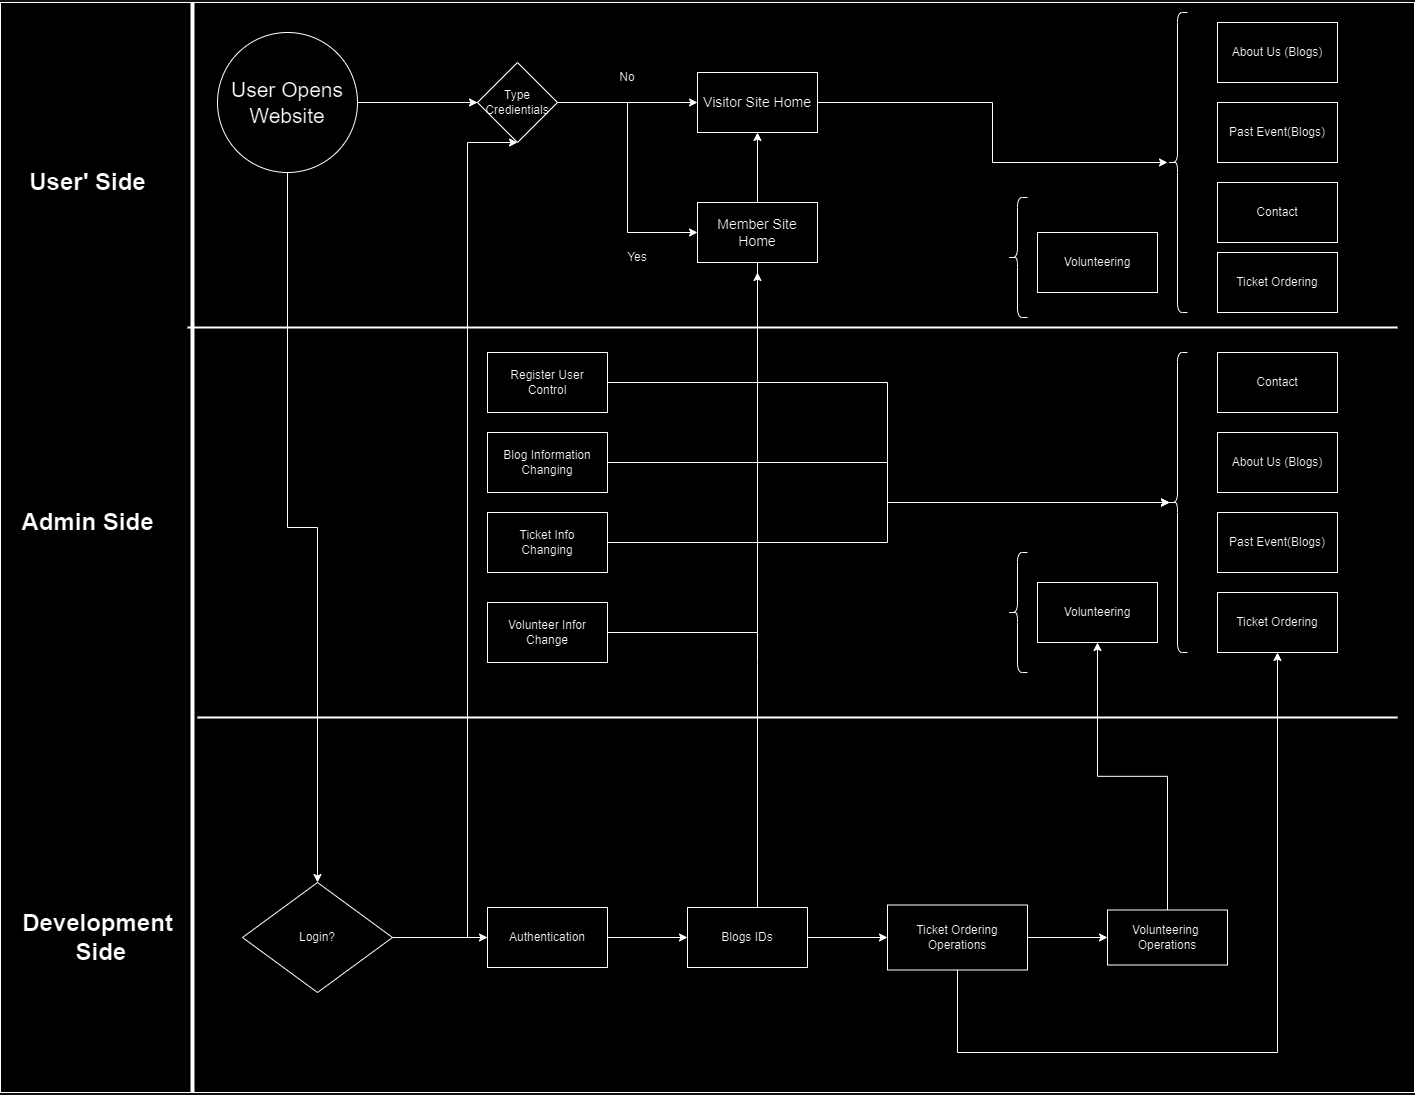

The diagram above was exported from draw.io. Its source (the exported page's mxGraphModel, read from the mxfile embedded in the PNG):
<mxGraphModel dx="2577" dy="890" grid="1" gridSize="10" guides="1" tooltips="1" connect="1" arrows="1" fold="1" page="1" pageScale="1" pageWidth="827" pageHeight="1169" math="0" shadow="0">
  <root>
    <mxCell id="WIyWlLk6GJQsqaUBKTNV-0" />
    <mxCell id="WIyWlLk6GJQsqaUBKTNV-1" parent="WIyWlLk6GJQsqaUBKTNV-0" />
    <mxCell id="uZoEnKruz41N_9B3KirL-6" value="" style="rounded=0;whiteSpace=wrap;html=1;rotation=0;" vertex="1" parent="WIyWlLk6GJQsqaUBKTNV-1">
      <mxGeometry x="-477" y="200" width="1414" height="1090" as="geometry" />
    </mxCell>
    <mxCell id="uZoEnKruz41N_9B3KirL-11" value="" style="line;strokeWidth=2;html=1;" vertex="1" parent="WIyWlLk6GJQsqaUBKTNV-1">
      <mxGeometry x="-290" y="520" width="1210" height="10" as="geometry" />
    </mxCell>
    <mxCell id="uZoEnKruz41N_9B3KirL-12" value="" style="line;strokeWidth=2;html=1;" vertex="1" parent="WIyWlLk6GJQsqaUBKTNV-1">
      <mxGeometry x="-280" y="910" width="1200" height="10" as="geometry" />
    </mxCell>
    <mxCell id="uZoEnKruz41N_9B3KirL-14" value="" style="line;strokeWidth=4;direction=south;html=1;perimeter=backbonePerimeter;points=[];outlineConnect=0;" vertex="1" parent="WIyWlLk6GJQsqaUBKTNV-1">
      <mxGeometry x="-290" y="200" width="10" height="1090" as="geometry" />
    </mxCell>
    <mxCell id="uZoEnKruz41N_9B3KirL-15" value="User' Side" style="text;strokeColor=none;fillColor=none;html=1;fontSize=24;fontStyle=1;verticalAlign=middle;align=center;" vertex="1" parent="WIyWlLk6GJQsqaUBKTNV-1">
      <mxGeometry x="-440" y="360" width="100" height="40" as="geometry" />
    </mxCell>
    <mxCell id="uZoEnKruz41N_9B3KirL-16" value="Admin Side" style="text;strokeColor=none;fillColor=none;html=1;fontSize=24;fontStyle=1;verticalAlign=middle;align=center;" vertex="1" parent="WIyWlLk6GJQsqaUBKTNV-1">
      <mxGeometry x="-440" y="700" width="100" height="40" as="geometry" />
    </mxCell>
    <mxCell id="uZoEnKruz41N_9B3KirL-18" value="Development&lt;br&gt;&amp;nbsp;Side" style="text;strokeColor=none;fillColor=none;html=1;fontSize=24;fontStyle=1;verticalAlign=middle;align=center;" vertex="1" parent="WIyWlLk6GJQsqaUBKTNV-1">
      <mxGeometry x="-430" y="1095" width="100" height="80" as="geometry" />
    </mxCell>
    <mxCell id="uZoEnKruz41N_9B3KirL-22" value="" style="edgeStyle=orthogonalEdgeStyle;rounded=0;orthogonalLoop=1;jettySize=auto;html=1;" edge="1" parent="WIyWlLk6GJQsqaUBKTNV-1" source="uZoEnKruz41N_9B3KirL-20" target="uZoEnKruz41N_9B3KirL-21">
      <mxGeometry relative="1" as="geometry" />
    </mxCell>
    <mxCell id="uZoEnKruz41N_9B3KirL-38" style="edgeStyle=orthogonalEdgeStyle;rounded=0;orthogonalLoop=1;jettySize=auto;html=1;entryX=0;entryY=0.5;entryDx=0;entryDy=0;" edge="1" parent="WIyWlLk6GJQsqaUBKTNV-1" source="uZoEnKruz41N_9B3KirL-20" target="uZoEnKruz41N_9B3KirL-23">
      <mxGeometry relative="1" as="geometry" />
    </mxCell>
    <mxCell id="uZoEnKruz41N_9B3KirL-96" value="" style="edgeStyle=orthogonalEdgeStyle;rounded=0;orthogonalLoop=1;jettySize=auto;html=1;" edge="1" parent="WIyWlLk6GJQsqaUBKTNV-1" source="uZoEnKruz41N_9B3KirL-20" target="uZoEnKruz41N_9B3KirL-95">
      <mxGeometry relative="1" as="geometry" />
    </mxCell>
    <mxCell id="uZoEnKruz41N_9B3KirL-20" value="&lt;font style=&quot;font-size: 21px;&quot;&gt;User Opens&lt;br&gt;Website&lt;/font&gt;" style="ellipse;whiteSpace=wrap;html=1;aspect=fixed;" vertex="1" parent="WIyWlLk6GJQsqaUBKTNV-1">
      <mxGeometry x="-260" y="230" width="140" height="140" as="geometry" />
    </mxCell>
    <mxCell id="uZoEnKruz41N_9B3KirL-24" value="" style="edgeStyle=orthogonalEdgeStyle;rounded=0;orthogonalLoop=1;jettySize=auto;html=1;" edge="1" parent="WIyWlLk6GJQsqaUBKTNV-1" source="uZoEnKruz41N_9B3KirL-104" target="uZoEnKruz41N_9B3KirL-23">
      <mxGeometry relative="1" as="geometry">
        <Array as="points" />
      </mxGeometry>
    </mxCell>
    <mxCell id="uZoEnKruz41N_9B3KirL-109" value="" style="edgeStyle=orthogonalEdgeStyle;rounded=0;orthogonalLoop=1;jettySize=auto;html=1;" edge="1" parent="WIyWlLk6GJQsqaUBKTNV-1" source="uZoEnKruz41N_9B3KirL-21" target="uZoEnKruz41N_9B3KirL-108">
      <mxGeometry relative="1" as="geometry" />
    </mxCell>
    <mxCell id="uZoEnKruz41N_9B3KirL-21" value="Login?" style="rhombus;whiteSpace=wrap;html=1;" vertex="1" parent="WIyWlLk6GJQsqaUBKTNV-1">
      <mxGeometry x="-235" y="1080" width="150" height="110" as="geometry" />
    </mxCell>
    <mxCell id="uZoEnKruz41N_9B3KirL-79" style="edgeStyle=orthogonalEdgeStyle;rounded=0;orthogonalLoop=1;jettySize=auto;html=1;exitX=1;exitY=0.5;exitDx=0;exitDy=0;" edge="1" parent="WIyWlLk6GJQsqaUBKTNV-1" source="uZoEnKruz41N_9B3KirL-23" target="uZoEnKruz41N_9B3KirL-78">
      <mxGeometry relative="1" as="geometry" />
    </mxCell>
    <mxCell id="uZoEnKruz41N_9B3KirL-23" value="&lt;font style=&quot;font-size: 14px;&quot;&gt;Visitor Site Home&lt;/font&gt;" style="whiteSpace=wrap;html=1;" vertex="1" parent="WIyWlLk6GJQsqaUBKTNV-1">
      <mxGeometry x="220" y="270" width="120" height="60" as="geometry" />
    </mxCell>
    <mxCell id="uZoEnKruz41N_9B3KirL-25" value="No" style="text;html=1;strokeColor=none;fillColor=none;align=center;verticalAlign=middle;whiteSpace=wrap;rounded=0;" vertex="1" parent="WIyWlLk6GJQsqaUBKTNV-1">
      <mxGeometry x="120" y="260" width="60" height="30" as="geometry" />
    </mxCell>
    <mxCell id="uZoEnKruz41N_9B3KirL-32" value="Register User &lt;br&gt;Control" style="rounded=0;whiteSpace=wrap;html=1;" vertex="1" parent="WIyWlLk6GJQsqaUBKTNV-1">
      <mxGeometry x="10" y="550" width="120" height="60" as="geometry" />
    </mxCell>
    <mxCell id="uZoEnKruz41N_9B3KirL-61" value="Contact" style="whiteSpace=wrap;html=1;" vertex="1" parent="WIyWlLk6GJQsqaUBKTNV-1">
      <mxGeometry x="740" y="380" width="120" height="60" as="geometry" />
    </mxCell>
    <mxCell id="uZoEnKruz41N_9B3KirL-64" value="Past Event(Blogs)" style="whiteSpace=wrap;html=1;" vertex="1" parent="WIyWlLk6GJQsqaUBKTNV-1">
      <mxGeometry x="740" y="300" width="120" height="60" as="geometry" />
    </mxCell>
    <mxCell id="uZoEnKruz41N_9B3KirL-70" value="About Us (Blogs)" style="whiteSpace=wrap;html=1;" vertex="1" parent="WIyWlLk6GJQsqaUBKTNV-1">
      <mxGeometry x="740" y="220" width="120" height="60" as="geometry" />
    </mxCell>
    <mxCell id="uZoEnKruz41N_9B3KirL-78" value="" style="shape=curlyBracket;whiteSpace=wrap;html=1;rounded=1;labelPosition=left;verticalLabelPosition=middle;align=right;verticalAlign=middle;" vertex="1" parent="WIyWlLk6GJQsqaUBKTNV-1">
      <mxGeometry x="690" y="210" width="20" height="300" as="geometry" />
    </mxCell>
    <mxCell id="uZoEnKruz41N_9B3KirL-83" value="Blog Information&lt;br&gt;Changing" style="rounded=0;whiteSpace=wrap;html=1;" vertex="1" parent="WIyWlLk6GJQsqaUBKTNV-1">
      <mxGeometry x="10" y="630" width="120" height="60" as="geometry" />
    </mxCell>
    <mxCell id="uZoEnKruz41N_9B3KirL-84" value="Ticket Info&lt;br&gt;Changing" style="rounded=0;whiteSpace=wrap;html=1;" vertex="1" parent="WIyWlLk6GJQsqaUBKTNV-1">
      <mxGeometry x="10" y="710" width="120" height="60" as="geometry" />
    </mxCell>
    <mxCell id="uZoEnKruz41N_9B3KirL-86" value="About Us (Blogs)" style="whiteSpace=wrap;html=1;" vertex="1" parent="WIyWlLk6GJQsqaUBKTNV-1">
      <mxGeometry x="740" y="630" width="120" height="60" as="geometry" />
    </mxCell>
    <mxCell id="uZoEnKruz41N_9B3KirL-87" value="Past Event(Blogs)" style="whiteSpace=wrap;html=1;" vertex="1" parent="WIyWlLk6GJQsqaUBKTNV-1">
      <mxGeometry x="740" y="710" width="120" height="60" as="geometry" />
    </mxCell>
    <mxCell id="uZoEnKruz41N_9B3KirL-88" value="Contact" style="whiteSpace=wrap;html=1;" vertex="1" parent="WIyWlLk6GJQsqaUBKTNV-1">
      <mxGeometry x="740" y="550" width="120" height="60" as="geometry" />
    </mxCell>
    <mxCell id="uZoEnKruz41N_9B3KirL-89" value="" style="shape=curlyBracket;whiteSpace=wrap;html=1;rounded=1;labelPosition=left;verticalLabelPosition=middle;align=right;verticalAlign=middle;" vertex="1" parent="WIyWlLk6GJQsqaUBKTNV-1">
      <mxGeometry x="690" y="550" width="20" height="300" as="geometry" />
    </mxCell>
    <mxCell id="uZoEnKruz41N_9B3KirL-90" style="edgeStyle=orthogonalEdgeStyle;rounded=0;orthogonalLoop=1;jettySize=auto;html=1;entryX=0.1;entryY=0.5;entryDx=0;entryDy=0;entryPerimeter=0;" edge="1" parent="WIyWlLk6GJQsqaUBKTNV-1" source="uZoEnKruz41N_9B3KirL-32" target="uZoEnKruz41N_9B3KirL-89">
      <mxGeometry relative="1" as="geometry" />
    </mxCell>
    <mxCell id="uZoEnKruz41N_9B3KirL-91" style="edgeStyle=orthogonalEdgeStyle;rounded=0;orthogonalLoop=1;jettySize=auto;html=1;entryX=0.1;entryY=0.5;entryDx=0;entryDy=0;entryPerimeter=0;" edge="1" parent="WIyWlLk6GJQsqaUBKTNV-1" source="uZoEnKruz41N_9B3KirL-83" target="uZoEnKruz41N_9B3KirL-89">
      <mxGeometry relative="1" as="geometry" />
    </mxCell>
    <mxCell id="uZoEnKruz41N_9B3KirL-92" style="edgeStyle=orthogonalEdgeStyle;rounded=0;orthogonalLoop=1;jettySize=auto;html=1;entryX=0.1;entryY=0.5;entryDx=0;entryDy=0;entryPerimeter=0;" edge="1" parent="WIyWlLk6GJQsqaUBKTNV-1" source="uZoEnKruz41N_9B3KirL-84" target="uZoEnKruz41N_9B3KirL-89">
      <mxGeometry relative="1" as="geometry" />
    </mxCell>
    <mxCell id="uZoEnKruz41N_9B3KirL-93" value="Ticket Ordering" style="whiteSpace=wrap;html=1;" vertex="1" parent="WIyWlLk6GJQsqaUBKTNV-1">
      <mxGeometry x="740" y="450" width="120" height="60" as="geometry" />
    </mxCell>
    <mxCell id="uZoEnKruz41N_9B3KirL-94" value="Ticket Ordering" style="whiteSpace=wrap;html=1;" vertex="1" parent="WIyWlLk6GJQsqaUBKTNV-1">
      <mxGeometry x="740" y="790" width="120" height="60" as="geometry" />
    </mxCell>
    <mxCell id="uZoEnKruz41N_9B3KirL-99" style="edgeStyle=orthogonalEdgeStyle;rounded=0;orthogonalLoop=1;jettySize=auto;html=1;entryX=0;entryY=0.5;entryDx=0;entryDy=0;" edge="1" parent="WIyWlLk6GJQsqaUBKTNV-1" source="uZoEnKruz41N_9B3KirL-95" target="uZoEnKruz41N_9B3KirL-98">
      <mxGeometry relative="1" as="geometry" />
    </mxCell>
    <mxCell id="uZoEnKruz41N_9B3KirL-95" value="Type Credientials" style="rhombus;whiteSpace=wrap;html=1;" vertex="1" parent="WIyWlLk6GJQsqaUBKTNV-1">
      <mxGeometry y="260" width="80" height="80" as="geometry" />
    </mxCell>
    <mxCell id="uZoEnKruz41N_9B3KirL-98" value="&lt;font style=&quot;font-size: 14px;&quot;&gt;Member Site Home&lt;/font&gt;" style="whiteSpace=wrap;html=1;" vertex="1" parent="WIyWlLk6GJQsqaUBKTNV-1">
      <mxGeometry x="220" y="400" width="120" height="60" as="geometry" />
    </mxCell>
    <mxCell id="uZoEnKruz41N_9B3KirL-100" value="Yes" style="text;html=1;strokeColor=none;fillColor=none;align=center;verticalAlign=middle;whiteSpace=wrap;rounded=0;" vertex="1" parent="WIyWlLk6GJQsqaUBKTNV-1">
      <mxGeometry x="130" y="440" width="60" height="30" as="geometry" />
    </mxCell>
    <mxCell id="uZoEnKruz41N_9B3KirL-102" value="" style="shape=curlyBracket;whiteSpace=wrap;html=1;rounded=1;labelPosition=left;verticalLabelPosition=middle;align=right;verticalAlign=middle;" vertex="1" parent="WIyWlLk6GJQsqaUBKTNV-1">
      <mxGeometry x="530" y="750" width="20" height="120" as="geometry" />
    </mxCell>
    <mxCell id="uZoEnKruz41N_9B3KirL-103" value="Volunteering" style="whiteSpace=wrap;html=1;" vertex="1" parent="WIyWlLk6GJQsqaUBKTNV-1">
      <mxGeometry x="560" y="430" width="120" height="60" as="geometry" />
    </mxCell>
    <mxCell id="uZoEnKruz41N_9B3KirL-104" value="Volunteer Infor&lt;br&gt;Change" style="rounded=0;whiteSpace=wrap;html=1;" vertex="1" parent="WIyWlLk6GJQsqaUBKTNV-1">
      <mxGeometry x="10" y="800" width="120" height="60" as="geometry" />
    </mxCell>
    <mxCell id="uZoEnKruz41N_9B3KirL-106" value="Volunteering" style="whiteSpace=wrap;html=1;" vertex="1" parent="WIyWlLk6GJQsqaUBKTNV-1">
      <mxGeometry x="560" y="780" width="120" height="60" as="geometry" />
    </mxCell>
    <mxCell id="uZoEnKruz41N_9B3KirL-107" value="" style="shape=curlyBracket;whiteSpace=wrap;html=1;rounded=1;labelPosition=left;verticalLabelPosition=middle;align=right;verticalAlign=middle;" vertex="1" parent="WIyWlLk6GJQsqaUBKTNV-1">
      <mxGeometry x="530" y="395" width="20" height="120" as="geometry" />
    </mxCell>
    <mxCell id="uZoEnKruz41N_9B3KirL-111" value="" style="edgeStyle=orthogonalEdgeStyle;rounded=0;orthogonalLoop=1;jettySize=auto;html=1;" edge="1" parent="WIyWlLk6GJQsqaUBKTNV-1" source="uZoEnKruz41N_9B3KirL-108" target="uZoEnKruz41N_9B3KirL-110">
      <mxGeometry relative="1" as="geometry" />
    </mxCell>
    <mxCell id="uZoEnKruz41N_9B3KirL-112" style="edgeStyle=orthogonalEdgeStyle;rounded=0;orthogonalLoop=1;jettySize=auto;html=1;entryX=0.5;entryY=1;entryDx=0;entryDy=0;" edge="1" parent="WIyWlLk6GJQsqaUBKTNV-1" source="uZoEnKruz41N_9B3KirL-108" target="uZoEnKruz41N_9B3KirL-95">
      <mxGeometry relative="1" as="geometry">
        <Array as="points">
          <mxPoint x="-10" y="1135" />
          <mxPoint x="-10" y="340" />
        </Array>
      </mxGeometry>
    </mxCell>
    <mxCell id="uZoEnKruz41N_9B3KirL-108" value="Authentication" style="whiteSpace=wrap;html=1;" vertex="1" parent="WIyWlLk6GJQsqaUBKTNV-1">
      <mxGeometry x="10" y="1105" width="120" height="60" as="geometry" />
    </mxCell>
    <mxCell id="uZoEnKruz41N_9B3KirL-113" style="edgeStyle=orthogonalEdgeStyle;rounded=0;orthogonalLoop=1;jettySize=auto;html=1;" edge="1" parent="WIyWlLk6GJQsqaUBKTNV-1" source="uZoEnKruz41N_9B3KirL-110">
      <mxGeometry relative="1" as="geometry">
        <mxPoint x="280" y="470" as="targetPoint" />
        <Array as="points">
          <mxPoint x="280" y="860" />
          <mxPoint x="280" y="860" />
        </Array>
      </mxGeometry>
    </mxCell>
    <mxCell id="uZoEnKruz41N_9B3KirL-115" value="" style="edgeStyle=orthogonalEdgeStyle;rounded=0;orthogonalLoop=1;jettySize=auto;html=1;" edge="1" parent="WIyWlLk6GJQsqaUBKTNV-1" source="uZoEnKruz41N_9B3KirL-110" target="uZoEnKruz41N_9B3KirL-114">
      <mxGeometry relative="1" as="geometry" />
    </mxCell>
    <mxCell id="uZoEnKruz41N_9B3KirL-110" value="Blogs IDs" style="whiteSpace=wrap;html=1;" vertex="1" parent="WIyWlLk6GJQsqaUBKTNV-1">
      <mxGeometry x="210" y="1105" width="120" height="60" as="geometry" />
    </mxCell>
    <mxCell id="uZoEnKruz41N_9B3KirL-117" style="edgeStyle=orthogonalEdgeStyle;rounded=0;orthogonalLoop=1;jettySize=auto;html=1;entryX=0.5;entryY=1;entryDx=0;entryDy=0;" edge="1" parent="WIyWlLk6GJQsqaUBKTNV-1" source="uZoEnKruz41N_9B3KirL-114" target="uZoEnKruz41N_9B3KirL-94">
      <mxGeometry relative="1" as="geometry">
        <Array as="points">
          <mxPoint x="480" y="1250" />
          <mxPoint x="800" y="1250" />
        </Array>
      </mxGeometry>
    </mxCell>
    <mxCell id="uZoEnKruz41N_9B3KirL-119" value="" style="edgeStyle=orthogonalEdgeStyle;rounded=0;orthogonalLoop=1;jettySize=auto;html=1;" edge="1" parent="WIyWlLk6GJQsqaUBKTNV-1" source="uZoEnKruz41N_9B3KirL-114" target="uZoEnKruz41N_9B3KirL-118">
      <mxGeometry relative="1" as="geometry" />
    </mxCell>
    <mxCell id="uZoEnKruz41N_9B3KirL-114" value="Ticket Ordering&lt;br&gt;Operations" style="whiteSpace=wrap;html=1;" vertex="1" parent="WIyWlLk6GJQsqaUBKTNV-1">
      <mxGeometry x="410" y="1102.5" width="140" height="65" as="geometry" />
    </mxCell>
    <mxCell id="uZoEnKruz41N_9B3KirL-120" style="edgeStyle=orthogonalEdgeStyle;rounded=0;orthogonalLoop=1;jettySize=auto;html=1;entryX=0.5;entryY=1;entryDx=0;entryDy=0;" edge="1" parent="WIyWlLk6GJQsqaUBKTNV-1" source="uZoEnKruz41N_9B3KirL-118" target="uZoEnKruz41N_9B3KirL-106">
      <mxGeometry relative="1" as="geometry" />
    </mxCell>
    <mxCell id="uZoEnKruz41N_9B3KirL-118" value="Volunteering&amp;nbsp;&lt;br&gt;Operations" style="whiteSpace=wrap;html=1;" vertex="1" parent="WIyWlLk6GJQsqaUBKTNV-1">
      <mxGeometry x="630" y="1107.5" width="120" height="55" as="geometry" />
    </mxCell>
  </root>
</mxGraphModel>